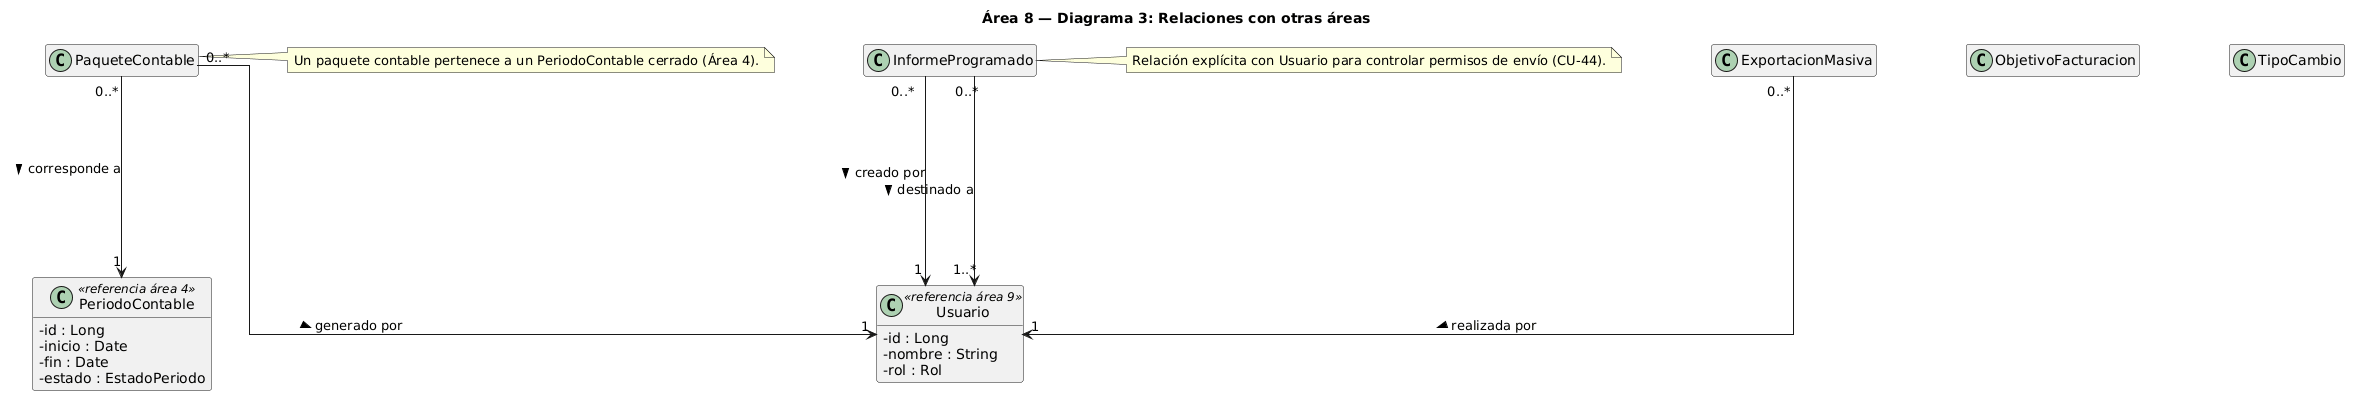

The diagram above was rendered by PlantUML. Its source (embedded in the PNG):
@startuml area8_3_relaciones_informes
skinparamlocked defaultFontName DejaVu Sans

skinparam classAttributeIconSize 0
skinparam linetype ortho
' Aumentamos el espaciado horizontal y vertical entre nodos
skinparam nodesep 90
skinparam ranksep 100
hide empty members

title Área 8 — Diagrama 3: Relaciones con otras áreas

' Clases del Área 8 (definidas en el diagrama 1)
class ObjetivoFacturacion
class PaqueteContable
class TipoCambio
class ExportacionMasiva
class InformeProgramado

' Clases de otras áreas (referencias)
class PeriodoContable <<referencia área 4>> {
    - id : Long
    - inicio : Date
    - fin : Date
    - estado : EstadoPeriodo
}

class Usuario <<referencia área 9>> {
    - id : Long
    - nombre : String
    - rol : Rol
}

' Asociaciones separadas visualmente (flechas más largas)
PaqueteContable "0..*" ---> "1" PeriodoContable : corresponde a >
PaqueteContable "0..*" ---> "1" Usuario : generado por >

ExportacionMasiva "0..*" ---> "1" Usuario : realizada por >
InformeProgramado "0..*" ---> "1" Usuario : creado por >
InformeProgramado "0..*" ---> "1..*" Usuario : destinado a >

note right of PaqueteContable
    Un paquete contable pertenece a un PeriodoContable cerrado (Área 4).
end note

note right of InformeProgramado
    Relación explícita con Usuario para controlar permisos de envío (CU-44).
end note

@enduml